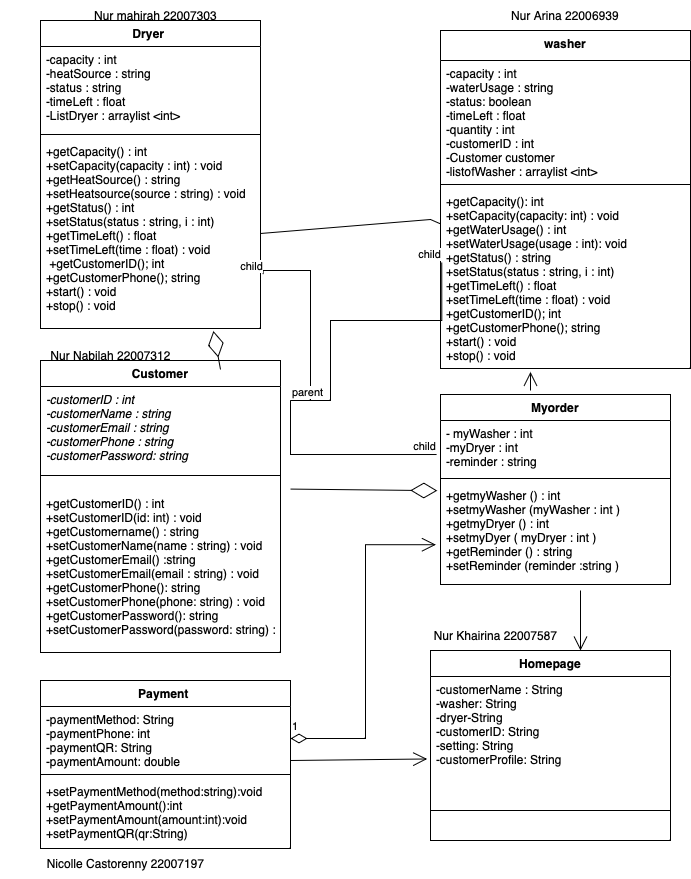

The diagram above was exported from draw.io. Its source (the exported page's mxGraphModel, read from the mxfile embedded in the PNG):
<mxGraphModel dx="954" dy="647" grid="1" gridSize="10" guides="1" tooltips="1" connect="1" arrows="1" fold="1" page="1" pageScale="1" pageWidth="827" pageHeight="1169" math="0" shadow="0">
  <root>
    <mxCell id="0" />
    <mxCell id="1" parent="0" />
    <mxCell id="KhTUDfKZekBVvIjz9E9H-1" value="Customer" style="swimlane;fontStyle=1;align=center;verticalAlign=top;childLayout=stackLayout;horizontal=1;startSize=26;horizontalStack=0;resizeParent=1;resizeParentMax=0;resizeLast=0;collapsible=1;marginBottom=0;" parent="1" vertex="1">
      <mxGeometry x="60" y="360" width="240" height="292" as="geometry">
        <mxRectangle x="60" y="370" width="100" height="30" as="alternateBounds" />
      </mxGeometry>
    </mxCell>
    <mxCell id="KhTUDfKZekBVvIjz9E9H-2" value="-customerID : int&#10;-customerName : string&#10;-customerEmail : string&#10;-customerPhone : string&#10;-customerPassword: string" style="text;strokeColor=none;fillColor=none;align=left;verticalAlign=top;spacingLeft=4;spacingRight=4;overflow=hidden;rotatable=0;points=[[0,0.5],[1,0.5]];portConstraint=eastwest;fontStyle=2" parent="KhTUDfKZekBVvIjz9E9H-1" vertex="1">
      <mxGeometry y="26" width="240" height="74" as="geometry" />
    </mxCell>
    <mxCell id="KhTUDfKZekBVvIjz9E9H-3" value="" style="line;strokeWidth=1;fillColor=none;align=left;verticalAlign=middle;spacingTop=-1;spacingLeft=3;spacingRight=3;rotatable=0;labelPosition=right;points=[];portConstraint=eastwest;strokeColor=inherit;" parent="KhTUDfKZekBVvIjz9E9H-1" vertex="1">
      <mxGeometry y="100" width="240" height="30" as="geometry" />
    </mxCell>
    <mxCell id="KhTUDfKZekBVvIjz9E9H-4" value="+getCustomerID() : int&#10;+setCustomerID(id: int) : void&#10;+getCustomername() : string&#10;+setCustomerName(name : string) : void&#10;+getCustomerEmail() :string&#10;+setCustomerEmail(email : string) : void&#10;+getCustomerPhone(): string&#10;+setCustomerPhone(phone: string) : void&#10;+getCustomerPassword(): string&#10;+setCustomerPassword(password: string) : void&#10;" style="text;strokeColor=none;fillColor=none;align=left;verticalAlign=top;spacingLeft=4;spacingRight=4;overflow=hidden;rotatable=0;points=[[0,0.5],[1,0.5]];portConstraint=eastwest;" parent="KhTUDfKZekBVvIjz9E9H-1" vertex="1">
      <mxGeometry y="130" width="240" height="162" as="geometry" />
    </mxCell>
    <mxCell id="KhTUDfKZekBVvIjz9E9H-5" value="Dryer " style="swimlane;fontStyle=1;align=center;verticalAlign=top;childLayout=stackLayout;horizontal=1;startSize=26;horizontalStack=0;resizeParent=1;resizeParentMax=0;resizeLast=0;collapsible=1;marginBottom=0;" parent="1" vertex="1">
      <mxGeometry x="60" y="20" width="220" height="308" as="geometry">
        <mxRectangle x="170" y="30" width="80" height="30" as="alternateBounds" />
      </mxGeometry>
    </mxCell>
    <mxCell id="KhTUDfKZekBVvIjz9E9H-6" value="-capacity : int&#10;-heatSource : string&#10;-status : string &#10;-timeLeft : float&#10;-ListDryer : arraylist &lt;int&gt;" style="text;strokeColor=none;fillColor=none;align=left;verticalAlign=top;spacingLeft=4;spacingRight=4;overflow=hidden;rotatable=0;points=[[0,0.5],[1,0.5]];portConstraint=eastwest;" parent="KhTUDfKZekBVvIjz9E9H-5" vertex="1">
      <mxGeometry y="26" width="220" height="84" as="geometry" />
    </mxCell>
    <mxCell id="KhTUDfKZekBVvIjz9E9H-7" value="" style="line;strokeWidth=1;fillColor=none;align=left;verticalAlign=middle;spacingTop=-1;spacingLeft=3;spacingRight=3;rotatable=0;labelPosition=right;points=[];portConstraint=eastwest;strokeColor=inherit;" parent="KhTUDfKZekBVvIjz9E9H-5" vertex="1">
      <mxGeometry y="110" width="220" height="8" as="geometry" />
    </mxCell>
    <mxCell id="KhTUDfKZekBVvIjz9E9H-8" value="+getCapacity() : int&#10;+setCapacity(capacity : int) : void&#10;+getHeatSource() : string&#10;+setHeatsource(source : string) : void&#10;+getStatus() : int &#10;+setStatus(status : string, i : int)&#10;+getTimeLeft() : float&#10;+setTimeLeft(time : float) : void&#10; +getCustomerID(); int&#10;+getCustomerPhone(); string&#10;+start() : void&#10;+stop() : void" style="text;strokeColor=none;fillColor=none;align=left;verticalAlign=top;spacingLeft=4;spacingRight=4;overflow=hidden;rotatable=0;points=[[0,0.5],[1,0.5]];portConstraint=eastwest;" parent="KhTUDfKZekBVvIjz9E9H-5" vertex="1">
      <mxGeometry y="118" width="220" height="190" as="geometry" />
    </mxCell>
    <mxCell id="KhTUDfKZekBVvIjz9E9H-9" value="washer" style="swimlane;fontStyle=1;align=center;verticalAlign=top;childLayout=stackLayout;horizontal=1;startSize=30;horizontalStack=0;resizeParent=1;resizeParentMax=0;resizeLast=0;collapsible=1;marginBottom=0;" parent="1" vertex="1">
      <mxGeometry x="460" y="30" width="250" height="338" as="geometry">
        <mxRectangle x="270" y="30" width="90" height="30" as="alternateBounds" />
      </mxGeometry>
    </mxCell>
    <mxCell id="KhTUDfKZekBVvIjz9E9H-10" value="-capacity : int &#10;-waterUsage : string&#10;-status: boolean&#10;-timeLeft : float&#10;-quantity : int&#10;-customerID : int&#10;-Customer customer&#10;-listofWasher : arraylist &lt;int&gt;" style="text;strokeColor=none;fillColor=none;align=left;verticalAlign=top;spacingLeft=4;spacingRight=4;overflow=hidden;rotatable=0;points=[[0,0.5],[1,0.5]];portConstraint=eastwest;" parent="KhTUDfKZekBVvIjz9E9H-9" vertex="1">
      <mxGeometry y="30" width="250" height="120" as="geometry" />
    </mxCell>
    <mxCell id="KhTUDfKZekBVvIjz9E9H-11" value="" style="line;strokeWidth=1;fillColor=none;align=left;verticalAlign=middle;spacingTop=-1;spacingLeft=3;spacingRight=3;rotatable=0;labelPosition=right;points=[];portConstraint=eastwest;strokeColor=inherit;" parent="KhTUDfKZekBVvIjz9E9H-9" vertex="1">
      <mxGeometry y="150" width="250" height="8" as="geometry" />
    </mxCell>
    <mxCell id="KhTUDfKZekBVvIjz9E9H-12" value="+getCapacity(): int&#10;+setCapacity(capacity: int) : void&#10;+getWaterUsage() : int&#10;+setWaterUsage(usage : int): void&#10;+getStatus() : string&#10;+setStatus(status : string, i : int)&#10;+getTimeLeft() : float&#10;+setTimeLeft(time : float) : void &#10;+getCustomerID(); int&#10;+getCustomerPhone(); string&#10;+start() : void&#10;+stop() : void" style="text;strokeColor=none;fillColor=none;align=left;verticalAlign=top;spacingLeft=4;spacingRight=4;overflow=hidden;rotatable=0;points=[[0,0.5],[1,0.5]];portConstraint=eastwest;" parent="KhTUDfKZekBVvIjz9E9H-9" vertex="1">
      <mxGeometry y="158" width="250" height="180" as="geometry" />
    </mxCell>
    <mxCell id="k2Ycsg3s8YH8nKIrFhs9-1" value="Myorder" style="swimlane;fontStyle=1;align=center;verticalAlign=top;childLayout=stackLayout;horizontal=1;startSize=26;horizontalStack=0;resizeParent=1;resizeParentMax=0;resizeLast=0;collapsible=1;marginBottom=0;" parent="1" vertex="1">
      <mxGeometry x="460" y="394" width="230" height="190" as="geometry" />
    </mxCell>
    <mxCell id="k2Ycsg3s8YH8nKIrFhs9-2" value="- myWasher : int&#10;-myDryer : int&#10;-reminder : string" style="text;strokeColor=none;fillColor=none;align=left;verticalAlign=top;spacingLeft=4;spacingRight=4;overflow=hidden;rotatable=0;points=[[0,0.5],[1,0.5]];portConstraint=eastwest;" parent="k2Ycsg3s8YH8nKIrFhs9-1" vertex="1">
      <mxGeometry y="26" width="230" height="54" as="geometry" />
    </mxCell>
    <mxCell id="k2Ycsg3s8YH8nKIrFhs9-3" value="" style="line;strokeWidth=1;fillColor=none;align=left;verticalAlign=middle;spacingTop=-1;spacingLeft=3;spacingRight=3;rotatable=0;labelPosition=right;points=[];portConstraint=eastwest;strokeColor=inherit;" parent="k2Ycsg3s8YH8nKIrFhs9-1" vertex="1">
      <mxGeometry y="80" width="230" height="8" as="geometry" />
    </mxCell>
    <mxCell id="k2Ycsg3s8YH8nKIrFhs9-4" value="+getmyWasher () : int&#10;+setmyWasher (myWasher : int ) &#10;+getmyDryer () : int&#10;+setmyDyer ( myDryer : int )&#10;+getReminder () : string&#10;+setReminder (reminder :string )" style="text;strokeColor=none;fillColor=none;align=left;verticalAlign=top;spacingLeft=4;spacingRight=4;overflow=hidden;rotatable=0;points=[[0,0.5],[1,0.5]];portConstraint=eastwest;" parent="k2Ycsg3s8YH8nKIrFhs9-1" vertex="1">
      <mxGeometry y="88" width="230" height="102" as="geometry" />
    </mxCell>
    <mxCell id="k2Ycsg3s8YH8nKIrFhs9-9" value="Homepage" style="swimlane;fontStyle=1;align=center;verticalAlign=top;childLayout=stackLayout;horizontal=1;startSize=26;horizontalStack=0;resizeParent=1;resizeParentMax=0;resizeLast=0;collapsible=1;marginBottom=0;" parent="1" vertex="1">
      <mxGeometry x="450" y="650" width="240" height="190" as="geometry" />
    </mxCell>
    <mxCell id="k2Ycsg3s8YH8nKIrFhs9-10" value="-customerName : String&#10;-washer: String&#10;-dryer-String&#10;-customerID: String&#10;-setting: String&#10;-customerProfile: String&#10;" style="text;strokeColor=none;fillColor=none;align=left;verticalAlign=top;spacingLeft=4;spacingRight=4;overflow=hidden;rotatable=0;points=[[0,0.5],[1,0.5]];portConstraint=eastwest;" parent="k2Ycsg3s8YH8nKIrFhs9-9" vertex="1">
      <mxGeometry y="26" width="240" height="104" as="geometry" />
    </mxCell>
    <mxCell id="k2Ycsg3s8YH8nKIrFhs9-11" value="" style="line;strokeWidth=1;fillColor=none;align=left;verticalAlign=middle;spacingTop=-1;spacingLeft=3;spacingRight=3;rotatable=0;labelPosition=right;points=[];portConstraint=eastwest;strokeColor=inherit;" parent="k2Ycsg3s8YH8nKIrFhs9-9" vertex="1">
      <mxGeometry y="130" width="240" height="60" as="geometry" />
    </mxCell>
    <mxCell id="o8BeQe0_kVSEH33fM9X0-3" value="Nur Arina 22006939" style="text;strokeColor=none;align=center;fillColor=none;html=1;verticalAlign=middle;whiteSpace=wrap;rounded=0;" parent="1" vertex="1">
      <mxGeometry x="465" width="240" height="30" as="geometry" />
    </mxCell>
    <mxCell id="o8BeQe0_kVSEH33fM9X0-4" value="" style="endArrow=none;html=1;rounded=0;exitX=1;exitY=0.5;exitDx=0;exitDy=0;" parent="1" source="KhTUDfKZekBVvIjz9E9H-8" target="KhTUDfKZekBVvIjz9E9H-12" edge="1">
      <mxGeometry width="50" height="50" relative="1" as="geometry">
        <mxPoint x="390" y="290" as="sourcePoint" />
        <mxPoint x="440" y="240" as="targetPoint" />
        <Array as="points">
          <mxPoint x="450" y="219" />
        </Array>
      </mxGeometry>
    </mxCell>
    <mxCell id="6useeqTmUqSTqbRfOyBe-1" value="Nur mahirah 22007303" style="text;html=1;align=center;verticalAlign=middle;resizable=0;points=[];autosize=1;strokeColor=none;fillColor=none;" parent="1" vertex="1">
      <mxGeometry x="100" width="150" height="30" as="geometry" />
    </mxCell>
    <mxCell id="KAEyr5rSie8Nal3TN9ZJ-2" value="Payment " style="swimlane;fontStyle=1;align=center;verticalAlign=top;childLayout=stackLayout;horizontal=1;startSize=26;horizontalStack=0;resizeParent=1;resizeParentMax=0;resizeLast=0;collapsible=1;marginBottom=0;" parent="1" vertex="1">
      <mxGeometry x="60" y="680" width="250" height="168" as="geometry" />
    </mxCell>
    <mxCell id="KAEyr5rSie8Nal3TN9ZJ-3" value="-paymentMethod: String&#10;-paymentPhone: int&#10;-paymentQR: String &#10;-paymentAmount: double" style="text;strokeColor=none;fillColor=none;align=left;verticalAlign=top;spacingLeft=4;spacingRight=4;overflow=hidden;rotatable=0;points=[[0,0.5],[1,0.5]];portConstraint=eastwest;" parent="KAEyr5rSie8Nal3TN9ZJ-2" vertex="1">
      <mxGeometry y="26" width="250" height="64" as="geometry" />
    </mxCell>
    <mxCell id="KAEyr5rSie8Nal3TN9ZJ-4" value="" style="line;strokeWidth=1;fillColor=none;align=left;verticalAlign=middle;spacingTop=-1;spacingLeft=3;spacingRight=3;rotatable=0;labelPosition=right;points=[];portConstraint=eastwest;strokeColor=inherit;" parent="KAEyr5rSie8Nal3TN9ZJ-2" vertex="1">
      <mxGeometry y="90" width="250" height="8" as="geometry" />
    </mxCell>
    <mxCell id="KAEyr5rSie8Nal3TN9ZJ-5" value="+setPaymentMethod(method:string):void&#10;+getPaymentAmount():int&#10;+setPaymentAmount(amount:int):void&#10;+setPaymentQR(qr:String)&#10;&#10;" style="text;strokeColor=none;fillColor=none;align=left;verticalAlign=top;spacingLeft=4;spacingRight=4;overflow=hidden;rotatable=0;points=[[0,0.5],[1,0.5]];portConstraint=eastwest;" parent="KAEyr5rSie8Nal3TN9ZJ-2" vertex="1">
      <mxGeometry y="98" width="250" height="70" as="geometry" />
    </mxCell>
    <mxCell id="g6DwE17h2337_LZKUOHN-1" value="Nur Nabilah 22007312" style="text;html=1;align=center;verticalAlign=middle;resizable=0;points=[];autosize=1;strokeColor=none;fillColor=none;" parent="1" vertex="1">
      <mxGeometry x="60" y="340" width="140" height="30" as="geometry" />
    </mxCell>
    <mxCell id="g6DwE17h2337_LZKUOHN-4" value="" style="endArrow=diamondThin;endFill=0;endSize=24;html=1;rounded=0;entryX=0.786;entryY=1.013;entryDx=0;entryDy=0;entryPerimeter=0;" parent="1" target="KhTUDfKZekBVvIjz9E9H-8" edge="1">
      <mxGeometry width="160" relative="1" as="geometry">
        <mxPoint x="240" y="369" as="sourcePoint" />
        <mxPoint x="400" y="369" as="targetPoint" />
        <Array as="points" />
      </mxGeometry>
    </mxCell>
    <mxCell id="4MCw9GqVdG9i9YUPb2_z-1" value="Nur Khairina 22007587" style="text;html=1;align=center;verticalAlign=middle;resizable=0;points=[];autosize=1;strokeColor=none;fillColor=none;" parent="1" vertex="1">
      <mxGeometry x="440" y="620" width="150" height="30" as="geometry" />
    </mxCell>
    <mxCell id="FM7uRuF7sLIAROXGAzu2-11" value="" style="endArrow=open;endFill=1;endSize=12;html=1;rounded=0;entryX=-0.014;entryY=0.793;entryDx=0;entryDy=0;entryPerimeter=0;" parent="1" target="k2Ycsg3s8YH8nKIrFhs9-10" edge="1">
      <mxGeometry width="160" relative="1" as="geometry">
        <mxPoint x="310" y="760" as="sourcePoint" />
        <mxPoint x="470" y="760" as="targetPoint" />
      </mxGeometry>
    </mxCell>
    <mxCell id="FM7uRuF7sLIAROXGAzu2-12" value="" style="endArrow=diamondThin;endFill=0;endSize=24;html=1;rounded=0;entryX=-0.014;entryY=0.08;entryDx=0;entryDy=0;entryPerimeter=0;" parent="1" target="k2Ycsg3s8YH8nKIrFhs9-4" edge="1">
      <mxGeometry width="160" relative="1" as="geometry">
        <mxPoint x="310" y="488.58" as="sourcePoint" />
        <mxPoint x="450" y="489" as="targetPoint" />
      </mxGeometry>
    </mxCell>
    <mxCell id="FM7uRuF7sLIAROXGAzu2-13" value="" style="endArrow=open;endFill=1;endSize=12;html=1;rounded=0;entryX=0.36;entryY=1.019;entryDx=0;entryDy=0;entryPerimeter=0;" parent="1" target="KhTUDfKZekBVvIjz9E9H-12" edge="1">
      <mxGeometry width="160" relative="1" as="geometry">
        <mxPoint x="550" y="390" as="sourcePoint" />
        <mxPoint x="710" y="390" as="targetPoint" />
      </mxGeometry>
    </mxCell>
    <mxCell id="FM7uRuF7sLIAROXGAzu2-14" value="" style="endArrow=open;endFill=1;endSize=12;html=1;rounded=0;entryX=0.625;entryY=0;entryDx=0;entryDy=0;entryPerimeter=0;" parent="1" target="k2Ycsg3s8YH8nKIrFhs9-9" edge="1">
      <mxGeometry width="160" relative="1" as="geometry">
        <mxPoint x="600" y="590" as="sourcePoint" />
        <mxPoint x="720" y="590" as="targetPoint" />
      </mxGeometry>
    </mxCell>
    <mxCell id="FwTO0exEfHu61r5LbLoS-1" value="" style="endArrow=none;html=1;edgeStyle=orthogonalEdgeStyle;rounded=0;entryX=1.012;entryY=0.714;entryDx=0;entryDy=0;entryPerimeter=0;" parent="1" target="KhTUDfKZekBVvIjz9E9H-8" edge="1">
      <mxGeometry relative="1" as="geometry">
        <mxPoint x="310" y="400" as="sourcePoint" />
        <mxPoint x="300" y="270" as="targetPoint" />
        <Array as="points">
          <mxPoint x="330" y="400" />
          <mxPoint x="330" y="270" />
          <mxPoint x="283" y="270" />
        </Array>
      </mxGeometry>
    </mxCell>
    <mxCell id="FwTO0exEfHu61r5LbLoS-2" value="parent" style="edgeLabel;resizable=0;html=1;align=left;verticalAlign=bottom;" parent="FwTO0exEfHu61r5LbLoS-1" connectable="0" vertex="1">
      <mxGeometry x="-1" relative="1" as="geometry" />
    </mxCell>
    <mxCell id="FwTO0exEfHu61r5LbLoS-3" value="child" style="edgeLabel;resizable=0;html=1;align=right;verticalAlign=bottom;" parent="FwTO0exEfHu61r5LbLoS-1" connectable="0" vertex="1">
      <mxGeometry x="1" relative="1" as="geometry" />
    </mxCell>
    <mxCell id="FwTO0exEfHu61r5LbLoS-4" value="" style="endArrow=none;html=1;edgeStyle=orthogonalEdgeStyle;rounded=0;entryX=-0.017;entryY=0.63;entryDx=0;entryDy=0;entryPerimeter=0;" parent="1" target="k2Ycsg3s8YH8nKIrFhs9-2" edge="1">
      <mxGeometry relative="1" as="geometry">
        <mxPoint x="310" y="400" as="sourcePoint" />
        <mxPoint x="470" y="400" as="targetPoint" />
      </mxGeometry>
    </mxCell>
    <mxCell id="FwTO0exEfHu61r5LbLoS-5" value="parent" style="edgeLabel;resizable=0;html=1;align=left;verticalAlign=bottom;" parent="FwTO0exEfHu61r5LbLoS-4" connectable="0" vertex="1">
      <mxGeometry x="-1" relative="1" as="geometry" />
    </mxCell>
    <mxCell id="FwTO0exEfHu61r5LbLoS-6" value="child" style="edgeLabel;resizable=0;html=1;align=right;verticalAlign=bottom;" parent="FwTO0exEfHu61r5LbLoS-4" connectable="0" vertex="1">
      <mxGeometry x="1" relative="1" as="geometry" />
    </mxCell>
    <mxCell id="FwTO0exEfHu61r5LbLoS-7" value="" style="endArrow=none;html=1;edgeStyle=orthogonalEdgeStyle;rounded=0;entryX=0.005;entryY=0.411;entryDx=0;entryDy=0;entryPerimeter=0;" parent="1" target="KhTUDfKZekBVvIjz9E9H-12" edge="1">
      <mxGeometry relative="1" as="geometry">
        <mxPoint x="310" y="400" as="sourcePoint" />
        <mxPoint x="440" y="270" as="targetPoint" />
        <Array as="points">
          <mxPoint x="350" y="400" />
          <mxPoint x="350" y="320" />
          <mxPoint x="461" y="320" />
        </Array>
      </mxGeometry>
    </mxCell>
    <mxCell id="FwTO0exEfHu61r5LbLoS-8" value="parent" style="edgeLabel;resizable=0;html=1;align=left;verticalAlign=bottom;" parent="FwTO0exEfHu61r5LbLoS-7" connectable="0" vertex="1">
      <mxGeometry x="-1" relative="1" as="geometry" />
    </mxCell>
    <mxCell id="FwTO0exEfHu61r5LbLoS-9" value="child" style="edgeLabel;resizable=0;html=1;align=right;verticalAlign=bottom;" parent="FwTO0exEfHu61r5LbLoS-7" connectable="0" vertex="1">
      <mxGeometry x="1" relative="1" as="geometry" />
    </mxCell>
    <mxCell id="FwTO0exEfHu61r5LbLoS-14" value="1" style="endArrow=open;html=1;endSize=12;startArrow=diamondThin;startSize=14;startFill=0;edgeStyle=orthogonalEdgeStyle;align=left;verticalAlign=bottom;rounded=0;exitX=1;exitY=0.5;exitDx=0;exitDy=0;entryX=-0.02;entryY=0.61;entryDx=0;entryDy=0;entryPerimeter=0;" parent="1" source="KAEyr5rSie8Nal3TN9ZJ-3" target="k2Ycsg3s8YH8nKIrFhs9-4" edge="1">
      <mxGeometry x="-1" y="3" relative="1" as="geometry">
        <mxPoint x="250" y="520" as="sourcePoint" />
        <mxPoint x="410" y="520" as="targetPoint" />
      </mxGeometry>
    </mxCell>
    <mxCell id="KAEyr5rSie8Nal3TN9ZJ-6" value="Nicolle Castorenny 22007197" style="text;html=1;align=center;verticalAlign=middle;resizable=0;points=[];autosize=1;strokeColor=none;fillColor=none;" parent="1" vertex="1">
      <mxGeometry x="20" y="848" width="250" height="30" as="geometry" />
    </mxCell>
  </root>
</mxGraphModel>